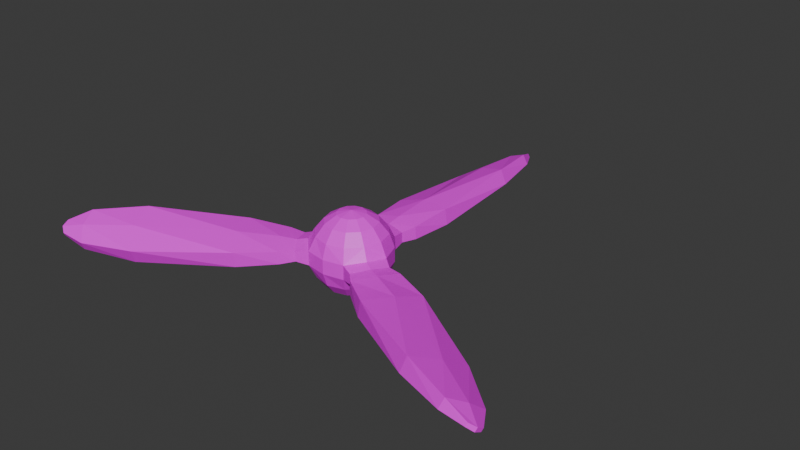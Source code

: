 # Source: Propeller.blend  (saved by Blender 4.5.88; exported with 4.5.12 LTS)
import bpy
from mathutils import Matrix  # noqa: F401  (used for matrix-valued properties, if any)

bpy.ops.wm.read_factory_settings(use_empty=True)
scene = bpy.context.scene
scene.name = 'Scene'

# ---- collections
col_collection = bpy.data.collections.new('Collection'); scene.collection.children.link(col_collection)

# ---- images (referenced by path relative to the original .blend; pixels are not part of the script)
import os
ASSET_DIR = os.environ.get("B2B_ASSET_DIR", "")  # directory of the original .blend (textures are referenced by path, not embedded)
HERE = os.path.dirname(os.path.abspath(__file__))  # packed textures are extracted next to this script under _unpacked/

def load_image(name, relpath, width, height, colorspace="sRGB"):
    """Load a texture the original file referenced (path relative to the .blend, or extracted next to this script)."""
    p = next((c for c in (os.path.join(HERE, relpath), os.path.join(ASSET_DIR, relpath)) if relpath and os.path.exists(c)), "")
    if p:
        img = bpy.data.images.load(p, check_existing=True)
        img.name = name
    else:  # same state as the original file: an image datablock whose file is absent (Cycles renders it pink)
        img = bpy.data.images.new(name, width, height)
        img.source = "FILE"
        img.filepath = "//" + (relpath or name)
    img.colorspace_settings.name = colorspace
    return img
img_endesga_x64_png_001 = load_image('endesga x64.png.001', 'endesga x64.png', 1024, 1024, 'sRGB')

# ---- materials (node trees are filled in below, after node groups)
mat_material = bpy.data.materials.new('Material')

# ---- material node trees
mat_material.use_nodes = True; mat_material.node_tree.nodes.clear()
_N = mat_material.node_tree.nodes; _L = mat_material.node_tree.links
n0 = _N.new('ShaderNodeBsdfPrincipled'); n0.name = 'Principled BSDF'; n0.location = (-200, 100)
n1 = _N.new('ShaderNodeOutputMaterial'); n1.name = 'Material Output'; n1.location = (200, 100)
n2 = _N.new('ShaderNodeTexImage'); n2.name = 'Image Texture'; n2.location = (-573, 98)
n2.image = img_endesga_x64_png_001
n2.interpolation = 'Closest'
_L.new(n0.outputs[0], n1.inputs[0])
_L.new(n2.outputs[0], n0.inputs[0])
n1.is_active_output = True

# ---- world
world_world = bpy.data.worlds.new('World'); scene.world = world_world
world_world.use_nodes = True; world_world.node_tree.nodes.clear()
_N = world_world.node_tree.nodes; _L = world_world.node_tree.links
n0 = _N.new('ShaderNodeOutputWorld'); n0.name = 'World Output'; n0.location = (300, 300)
n1 = _N.new('ShaderNodeBackground'); n1.name = 'Background'; n1.location = (10, 300)
n1.inputs[0].default_value = (0.05088, 0.05088, 0.05088, 1.0)
_L.new(n1.outputs[0], n0.inputs[0])
n0.is_active_output = True
world_world.color = (0.05088, 0.05088, 0.05088)
world_world.sun_shadow_jitter_overblur = 0.0

# ---- meshes
me_sphere_001 = bpy.data.meshes.new('Sphere.001')
me_sphere_001.from_pydata([(-0.002213, 0.8107, 0.4899), (0.002213, 0.8107, -0.4899), (0.166, 0.2875, 0.9186), (0.3005, 0.5211, 0.7508), (0.4041, 0.7021, 0.4909), (0.4686, 0.8454, 0.1739), (0.4708, 0.8454, -0.1683), (0.4066, 0.7021, -0.489), (0.3013, 0.5211, -0.7505), (0.166, 0.2875, -0.9186), (0.2875, 0.166, 0.9186), (0.5211, 0.3009, 0.7506), (0.702, 0.4055, 0.4899), (0.7983, 0.4611, 0.1702), (0.7985, 0.4608, -0.1702), (0.7022, 0.4052, -0.4899), (0.5211, 0.3008, -0.7506), (0.2875, 0.166, -0.9186), (0.332, 2.764e-05, 0.9186), (0.6019, 0.0003436, 0.7505), (0.8114, 0.001115, 0.489), (0.9676, -0.01495, 0.1683), (0.9665, -0.01685, -0.1739), (0.8101, -0.001119, -0.4909), (0.6015, -0.000344, -0.7508), (0.332, -2.763e-05, -0.9186), (0.2876, -0.1659, 0.9186), (0.5215, -0.3002, 0.7506), (0.7032, -0.4034, 0.4899), (0.8378, -0.481, 0.228), (0.8355, -0.485, -0.228), (0.701, -0.4073, -0.4899), (0.5207, -0.3016, -0.7506), (0.2875, -0.1661, -0.9186), (0.166, -0.2875, 0.9186), (0.3011, -0.5208, 0.7508), (0.406, -0.701, 0.4909), (0.4978, -0.8286, 0.1739), (0.4967, -0.8305, -0.1683), (0.4047, -0.7032, -0.489), (0.3007, -0.5215, -0.7505), (0.166, -0.2875, -0.9186), (3.02e-06, -0.332, 0.9186), (5.62e-05, -0.6017, 0.7506), (0.0002104, -0.8107, 0.4899), (0.0001368, -0.9219, 0.1702), (-0.0001368, -0.9219, -0.1702), (-0.0002105, -0.8107, -0.4899), (-5.623e-05, -0.6017, -0.7506), (-3.02e-06, -0.332, -0.9186), (-0.166, -0.2875, 0.9186), (-0.3007, -0.5215, 0.7505), (-0.4047, -0.7032, 0.489), (-0.4967, -0.8305, 0.1683), (-0.4978, -0.8286, -0.1739), (-0.406, -0.701, -0.4909), (-0.3011, -0.5208, -0.7508), (-0.166, -0.2875, -0.9186), (-0.2875, -0.1661, 0.9186), (-0.5207, -0.3016, 0.7506), (-0.701, -0.4073, 0.4899), (-0.8355, -0.485, 0.228), (-0.8378, -0.481, -0.228), (-0.7032, -0.4034, -0.4899), (-0.5215, -0.3002, -0.7506), (-0.2876, -0.1659, -0.9186), (-1.863e-09, -1.024e-08, 0.9834), (-0.332, -2.763e-05, 0.9186), (-0.6015, -0.000344, 0.7508), (-0.8101, -0.001119, 0.4909), (-0.9665, -0.01685, 0.1739), (-0.9676, -0.01495, -0.1683), (-0.8114, 0.001115, -0.489), (-0.6019, 0.0003436, -0.7505), (-0.332, 2.764e-05, -0.9186), (-0.2875, 0.166, 0.9186), (-0.5211, 0.3008, 0.7506), (-0.7022, 0.4052, 0.4899), (-0.7985, 0.4608, 0.1702), (-0.7983, 0.4611, -0.1702), (-0.702, 0.4055, -0.4899), (-0.5211, 0.3009, -0.7506), (-0.2875, 0.166, -0.9186), (-0.166, 0.2875, 0.9186), (-0.3013, 0.5211, 0.7505), (-0.4066, 0.7021, 0.489), (-0.4708, 0.8454, 0.1683), (-0.4686, 0.8454, -0.1739), (-0.4041, 0.7021, -0.4909), (-0.3005, 0.5211, -0.7508), (-0.166, 0.2875, -0.9186), (-8.524e-05, 0.332, 0.9186), (-0.0008002, 0.6017, 0.7506), (-0.002294, 0.9661, 0.228), (0.002294, 0.9661, -0.228), (0.0008003, 0.6017, -0.7506), (8.526e-05, 0.332, -0.9186), (3.26e-09, -1.211e-08, -0.9834), (0.4278, 1.145, 0.1298), (0.4331, 1.145, -0.1131), (1.208, -0.1976, 0.1131), (1.206, -0.2022, -0.1298), (1.054, -0.6033, 0.1821), (1.05, -0.6113, -0.1821), (0.778, -0.9432, 0.1298), (0.7754, -0.9478, -0.1131), (-0.7754, -0.9478, 0.1131), (-0.778, -0.9432, -0.1298), (-1.05, -0.6113, 0.1821), (-1.054, -0.6033, -0.1821), (-1.206, -0.2022, 0.1298), (-1.208, -0.1976, -0.1131), (-0.4331, 1.145, 0.1131), (-0.4278, 1.145, -0.1298), (-0.004656, 1.215, 0.1821), (0.004656, 1.215, -0.1821), (0.5314, 1.483, 0.1747), (0.5456, 1.483, -0.1291), (1.557, -0.2692, 0.1291), (1.55, -0.2815, -0.1747), (1.366, -0.7744, 0.2277), (1.354, -0.7957, -0.2277), (1.019, -1.202, 0.1747), (1.012, -1.214, -0.1291), (-1.012, -1.214, 0.1291), (-1.019, -1.202, -0.1747), (-1.354, -0.7957, 0.2277), (-1.366, -0.7744, -0.2277), (-1.55, -0.2815, 0.1747), (-1.557, -0.2692, -0.1291), (-0.5456, 1.483, 0.1291), (-0.5314, 1.483, -0.1747), (-0.0123, 1.57, 0.2277), (0.0123, 1.57, -0.2277), (0.629, 2.424, 0.2768), (0.6836, 2.424, -0.09303), (2.441, -0.6202, 0.09303), (2.414, -0.6674, -0.2768), (2.215, -1.228, 0.2768), (2.171, -1.304, -0.2768), (1.785, -1.757, 0.2768), (1.758, -1.804, -0.09303), (-1.758, -1.804, 0.09303), (-1.785, -1.757, -0.2768), (-2.171, -1.304, 0.2768), (-2.215, -1.228, -0.2768), (-2.414, -0.6674, 0.2768), (-2.441, -0.6202, -0.09303), (-0.6836, 2.424, 0.09303), (-0.629, 2.424, -0.2768), (-0.04431, 2.532, 0.2768), (0.04431, 2.532, -0.2768), (0.5253, 4.731, 0.4253), (0.6732, 4.731, 0.08852), (4.434, -1.782, -0.08852), (4.36, -1.911, -0.4253), (4.246, -2.319, 0.2509), (4.132, -2.518, -0.2509), (3.835, -2.82, 0.4253), (3.761, -2.949, 0.08852), (-3.761, -2.949, -0.08852), (-3.835, -2.82, -0.4253), (-4.132, -2.518, 0.2509), (-4.246, -2.319, -0.2509), (-4.36, -1.911, 0.4253), (-4.434, -1.782, 0.08852), (-0.6732, 4.731, -0.08852), (-0.5253, 4.731, -0.4253), (-0.1146, 4.837, 0.2509), (0.1146, 4.837, -0.2509), (0.3196, 5.98, 0.3306), (0.4465, 5.98, 0.1151), (5.402, -2.603, -0.1151), (5.338, -2.713, -0.3306), (5.289, -2.942, 0.1608), (5.192, -3.109, -0.1608), (5.019, -3.267, 0.3306), (4.955, -3.376, 0.1151), (-4.955, -3.376, -0.1151), (-5.019, -3.267, -0.3306), (-5.192, -3.109, 0.1608), (-5.289, -2.942, -0.1608), (-5.338, -2.713, 0.3306), (-5.402, -2.603, 0.1151), (-0.4465, 5.98, -0.1151), (-0.3196, 5.98, -0.3306), (-0.09661, 6.051, 0.1608), (0.09661, 6.051, -0.1608), (0.1227, 6.504, 0.1298), (0.1706, 6.504, 0.05326), (5.718, -3.104, -0.05326), (5.694, -3.146, -0.1298), (5.71, -3.265, 0.04322), (5.682, -3.312, -0.04322), (5.571, -3.358, 0.1298), (5.547, -3.4, 0.05326), (-5.547, -3.4, -0.05326), (-5.571, -3.358, -0.1298), (-5.682, -3.312, 0.04322), (-5.71, -3.265, -0.04322), (-5.694, -3.146, 0.1298), (-5.718, -3.104, 0.05326), (-0.1706, 6.504, -0.05326), (-0.1227, 6.504, -0.1298), (-0.02742, 6.577, 0.04322), (0.02742, 6.577, -0.04322)], [], [(4, 5, 93, 0), (20, 19, 27, 28), (109, 107, 125, 127), (0, 92, 3, 4), (2, 91, 66), (25, 97, 17), (30, 31, 23, 22), (61, 108, 106, 53), (9, 8, 16, 17), (11, 12, 4, 3), (15, 7, 6, 14), (42, 43, 35, 34), (8, 9, 96, 95), (97, 90, 96), (110, 111, 129, 128), (62, 54, 107, 109), (14, 13, 21, 22), (137, 119, 118, 136), (149, 151, 133, 131), (12, 11, 19, 20), (2, 3, 92, 91), (45, 44, 52, 53), (28, 27, 35, 36), (6, 7, 1, 94), (65, 64, 73, 74), (8, 7, 15, 16), (22, 21, 100, 101), (7, 8, 95, 1), (15, 14, 22, 23), (24, 23, 31, 32), (13, 14, 6, 5), (10, 66, 18), (27, 26, 34, 35), (21, 20, 28, 29), (13, 12, 20, 21), (31, 30, 38, 39), (72, 63, 62, 71), (97, 33, 41), (172, 174, 192, 190), (113, 112, 130, 131), (52, 51, 59, 60), (122, 123, 141, 140), (25, 24, 32, 33), (18, 66, 26), (26, 27, 19, 18), (37, 29, 28, 36), (30, 22, 101, 103), (96, 9, 97), (97, 41, 49), (57, 97, 49), (33, 32, 40, 41), (69, 68, 76, 77), (165, 163, 181, 183), (49, 48, 56, 57), (87, 86, 112, 113), (137, 136, 154, 155), (37, 36, 44, 45), (77, 76, 84, 85), (55, 54, 62, 63), (65, 97, 57), (26, 66, 34), (40, 32, 31, 39), (21, 29, 102, 100), (165, 164, 146, 147), (105, 38, 30, 103), (99, 6, 94, 115), (135, 117, 133, 151), (34, 66, 42), (46, 45, 53, 54), (78, 79, 71, 70), (53, 52, 60, 61), (43, 42, 50, 51), (29, 37, 104, 102), (118, 100, 102, 120), (41, 40, 48, 49), (111, 110, 70, 71), (11, 10, 18, 19), (86, 93, 114, 112), (51, 50, 58, 59), (54, 53, 106, 107), (64, 63, 72, 73), (56, 55, 63, 64), (37, 38, 105, 104), (38, 37, 45, 46), (40, 39, 47, 48), (66, 50, 42), (52, 44, 43, 51), (56, 48, 47, 55), (102, 104, 122, 120), (61, 60, 69, 70), (50, 66, 58), (59, 58, 67, 68), (72, 71, 79, 80), (57, 56, 64, 65), (173, 175, 157, 155), (144, 142, 124, 126), (99, 115, 133, 117), (58, 66, 67), (74, 73, 81, 82), (126, 124, 106, 108), (90, 89, 95, 96), (111, 71, 62, 109), (60, 59, 68, 69), (1, 88, 87, 94), (80, 79, 87, 88), (114, 98, 116, 132), (78, 77, 85, 86), (5, 98, 114, 93), (86, 85, 0, 93), (66, 75, 67), (81, 80, 88, 89), (81, 73, 72, 80), (82, 97, 74), (82, 81, 89, 90), (131, 130, 148, 149), (75, 66, 83), (84, 83, 91, 92), (90, 97, 82), (124, 125, 107, 106), (0, 85, 84, 92), (79, 78, 86, 87), (149, 148, 166, 167), (83, 84, 76, 75), (33, 97, 25), (105, 103, 121, 123), (113, 115, 94, 87), (1, 95, 89, 88), (2, 66, 10), (68, 67, 75, 76), (139, 141, 123, 121), (110, 108, 61, 70), (130, 112, 114, 132), (164, 162, 144, 146), (161, 160, 178, 179), (153, 135, 151, 169), (157, 159, 141, 139), (134, 135, 153, 152), (139, 121, 119, 137), (103, 101, 119, 121), (128, 126, 108, 110), (130, 132, 150, 148), (163, 161, 179, 181), (118, 119, 101, 100), (98, 99, 117, 116), (176, 174, 156, 158), (133, 115, 113, 131), (169, 167, 185, 187), (154, 156, 174, 172), (104, 105, 123, 122), (129, 127, 145, 147), (140, 141, 159, 158), (111, 109, 127, 129), (138, 120, 122, 140), (169, 151, 149, 167), (166, 168, 186, 184), (147, 146, 128, 129), (178, 196, 197, 179), (185, 167, 166, 184), (160, 161, 143, 142), (153, 169, 187, 171), (136, 138, 156, 154), (120, 138, 136, 118), (145, 127, 125, 143), (172, 173, 155, 154), (125, 124, 142, 143), (150, 134, 152, 168), (146, 144, 126, 128), (166, 148, 150, 168), (116, 117, 135, 134), (145, 143, 161, 163), (157, 139, 137, 155), (160, 162, 180, 178), (193, 191, 190, 192), (176, 177, 195, 194), (203, 185, 184, 202), (142, 144, 162, 160), (175, 173, 191, 193), (147, 145, 163, 165), (5, 4, 12, 13), (177, 159, 157, 175), (182, 183, 201, 200), (158, 156, 138, 140), (199, 198, 200, 201), (164, 165, 183, 182), (180, 182, 200, 198), (186, 168, 152, 170), (97, 65, 74), (198, 196, 178, 180), (158, 159, 177, 176), (162, 164, 182, 180), (152, 153, 171, 170), (187, 185, 203, 205), (170, 188, 204, 186), (99, 98, 5, 6), (70, 69, 77, 78), (199, 181, 179, 197), (189, 171, 187, 205), (202, 184, 186, 204), (199, 201, 183, 181), (177, 175, 193, 195), (193, 192, 194, 195), (192, 174, 176, 194), (170, 171, 189, 188), (66, 91, 83), (173, 172, 190, 191), (132, 116, 134, 150), (188, 189, 205, 204), (3, 2, 10, 11), (199, 197, 196, 198), (203, 202, 204, 205), (36, 35, 43, 44), (47, 46, 54, 55), (39, 38, 46, 47), (17, 97, 9), (16, 15, 23, 24), (17, 16, 24, 25)])
_uv = me_sphere_001.uv_layers.new(name='UVMap')
_uv.uv.foreach_set('vector', [0.01766, 0.1718, 0.01766, 0.1721, 0.0174, 0.1721, 0.0174, 0.1718, 0.01738, 0.1718, 0.01738, 0.1721, 0.01712, 0.1721, 0.01712, 0.1718, 0.01727, 0.2359, 0.01727, 0.2362, 0.01701, 0.2362, 0.01701, 0.2359, 0.01687, 0.173, 0.01687, 0.1732, 0.01661, 0.1732, 0.01661, 0.173, 0.01825, 0.1732, 0.01806, 0.173, 0.01825, 0.1728, 0.01805, 0.1732, 0.01787, 0.173, 0.01805, 0.1728, 0.01687, 0.1727, 0.01687, 0.1729, 0.01661, 0.1729, 0.01661, 0.1727, 0.01703, 0.2365, 0.01703, 0.2368, 0.01677, 0.2368, 0.01677, 0.2365, 0.01687, 0.1721, 0.01687, 0.1724, 0.01661, 0.1724, 0.01661, 0.1721, 0.01684, 0.1718, 0.01684, 0.1721, 0.01657, 0.1721, 0.01657, 0.1718, 0.01766, 0.1715, 0.01766, 0.1718, 0.0174, 0.1718, 0.0174, 0.1715, 0.01738, 0.1715, 0.01738, 0.1718, 0.01712, 0.1718, 0.01712, 0.1715, 0.01711, 0.1715, 0.01711, 0.1718, 0.01685, 0.1718, 0.01685, 0.1715, 0.01786, 0.1732, 0.01767, 0.173, 0.01786, 0.1728, 0.01639, 0.2059, 0.01639, 0.2061, 0.01613, 0.2061, 0.01613, 0.2059, 0.01841, 0.2355, 0.01841, 0.2358, 0.01815, 0.2358, 0.01815, 0.2355, 0.01774, 0.1709, 0.01774, 0.1712, 0.01747, 0.1712, 0.01747, 0.1709, 0.01615, 0.2073, 0.01615, 0.2076, 0.01589, 0.2076, 0.01589, 0.2073, 0.01675, 0.2368, 0.01675, 0.237, 0.01649, 0.237, 0.01649, 0.2368, 0.0166, 0.1724, 0.0166, 0.1727, 0.01633, 0.1727, 0.01633, 0.1724, 0.0166, 0.1721, 0.0166, 0.1724, 0.01633, 0.1724, 0.01633, 0.1721, 0.01656, 0.1718, 0.01656, 0.1721, 0.0163, 0.1721, 0.0163, 0.1718, 0.01656, 0.1715, 0.01656, 0.1718, 0.0163, 0.1718, 0.0163, 0.1715, 0.01766, 0.1713, 0.01766, 0.1715, 0.0174, 0.1715, 0.0174, 0.1713, 0.01738, 0.1713, 0.01738, 0.1715, 0.01712, 0.1715, 0.01712, 0.1713, 0.01711, 0.1713, 0.01711, 0.1715, 0.01685, 0.1715, 0.01685, 0.1713, 0.01639, 0.2056, 0.01639, 0.2059, 0.01613, 0.2059, 0.01613, 0.2056, 0.01656, 0.1713, 0.01656, 0.1715, 0.0163, 0.1715, 0.0163, 0.1713, 0.01825, 0.1712, 0.01825, 0.1714, 0.01799, 0.1714, 0.01799, 0.1712, 0.01798, 0.1712, 0.01798, 0.1714, 0.01771, 0.1714, 0.01771, 0.1712, 0.01608, 0.1724, 0.01608, 0.1727, 0.01582, 0.1727, 0.01582, 0.1724, 0.01825, 0.1728, 0.01806, 0.1727, 0.01825, 0.1725, 0.01632, 0.1727, 0.01632, 0.1729, 0.01606, 0.1729, 0.01606, 0.1727, 0.01632, 0.1724, 0.01632, 0.1727, 0.01606, 0.1727, 0.01606, 0.1724, 0.01632, 0.1721, 0.01632, 0.1724, 0.01606, 0.1724, 0.01606, 0.1721, 0.01629, 0.1718, 0.01629, 0.1721, 0.01603, 0.1721, 0.01603, 0.1718, 0.01629, 0.1715, 0.01629, 0.1718, 0.01603, 0.1718, 0.01603, 0.1715, 0.01805, 0.1728, 0.01787, 0.1727, 0.01805, 0.1725, 0.01645, 0.2354, 0.01645, 0.2356, 0.01618, 0.2356, 0.01618, 0.2354, 0.01721, 0.2053, 0.01721, 0.2056, 0.01695, 0.2056, 0.01695, 0.2053, 0.01738, 0.171, 0.01738, 0.1712, 0.01712, 0.1712, 0.01712, 0.171, 0.01666, 0.2053, 0.01666, 0.2056, 0.0164, 0.2056, 0.0164, 0.2053, 0.01684, 0.171, 0.01684, 0.1712, 0.01657, 0.1712, 0.01657, 0.171, 0.01786, 0.1728, 0.01767, 0.1727, 0.01786, 0.1725, 0.01656, 0.171, 0.01656, 0.1712, 0.0163, 0.1712, 0.0163, 0.171, 0.01629, 0.171, 0.01629, 0.1712, 0.01603, 0.1712, 0.01603, 0.171, 0.01841, 0.235, 0.01841, 0.2352, 0.01815, 0.2352, 0.01815, 0.235, 0.01766, 0.1732, 0.01747, 0.173, 0.01766, 0.1728, 0.01766, 0.1728, 0.01747, 0.1727, 0.01766, 0.1725, 0.01746, 0.1732, 0.01728, 0.173, 0.01746, 0.1728, 0.01798, 0.1709, 0.01798, 0.1711, 0.01771, 0.1711, 0.01771, 0.1709, 0.01605, 0.173, 0.01605, 0.1732, 0.01579, 0.1732, 0.01579, 0.173, 0.01621, 0.2368, 0.01621, 0.237, 0.01594, 0.237, 0.01594, 0.2368, 0.01605, 0.1724, 0.01605, 0.1727, 0.01579, 0.1727, 0.01579, 0.1724, 0.0156, 0.2065, 0.0156, 0.2067, 0.01534, 0.2067, 0.01534, 0.2065, 0.01557, 0.2062, 0.01557, 0.2064, 0.01531, 0.2064, 0.01531, 0.2062, 0.01601, 0.1715, 0.01601, 0.1718, 0.01575, 0.1718, 0.01575, 0.1715, 0.01601, 0.1713, 0.01601, 0.1715, 0.01575, 0.1715, 0.01575, 0.1713, 0.01601, 0.171, 0.01601, 0.1712, 0.01575, 0.1712, 0.01575, 0.171, 0.01746, 0.1728, 0.01728, 0.1727, 0.01746, 0.1725, 0.01825, 0.1725, 0.01806, 0.1723, 0.01825, 0.1721, 0.01766, 0.1707, 0.01766, 0.171, 0.0174, 0.171, 0.0174, 0.1707, 0.01754, 0.2348, 0.01754, 0.2351, 0.01728, 0.2351, 0.01728, 0.2348, 0.01666, 0.2051, 0.01666, 0.2053, 0.0164, 0.2053, 0.0164, 0.2051, 0.01699, 0.2348, 0.01699, 0.2351, 0.01673, 0.2351, 0.01673, 0.2348, 0.01672, 0.2348, 0.01672, 0.2351, 0.01646, 0.2351, 0.01646, 0.2348, 0.01645, 0.2348, 0.01645, 0.2351, 0.01618, 0.2351, 0.01618, 0.2348, 0.01805, 0.1725, 0.01787, 0.1723, 0.01805, 0.1721, 0.01578, 0.1702, 0.01578, 0.1704, 0.01551, 0.1704, 0.01551, 0.1702, 0.01801, 0.1701, 0.01801, 0.1703, 0.01775, 0.1703, 0.01775, 0.1701, 0.01798, 0.1706, 0.01798, 0.1709, 0.01771, 0.1709, 0.01771, 0.1706, 0.01577, 0.173, 0.01577, 0.1732, 0.01551, 0.1732, 0.01551, 0.173, 0.01593, 0.2368, 0.01593, 0.237, 0.01567, 0.237, 0.01567, 0.2368, 0.01593, 0.2365, 0.01593, 0.2368, 0.01567, 0.2368, 0.01567, 0.2365, 0.01577, 0.1721, 0.01577, 0.1724, 0.01551, 0.1724, 0.01551, 0.1721, 0.01529, 0.2062, 0.01529, 0.2064, 0.01503, 0.2064, 0.01503, 0.2062, 0.01574, 0.1715, 0.01574, 0.1718, 0.01548, 0.1718, 0.01548, 0.1715, 0.0159, 0.2354, 0.0159, 0.2356, 0.01564, 0.2356, 0.01564, 0.2354, 0.01574, 0.171, 0.01574, 0.1712, 0.01548, 0.1712, 0.01548, 0.171, 0.01529, 0.2051, 0.01529, 0.2053, 0.01503, 0.2053, 0.01503, 0.2051, 0.01766, 0.1704, 0.01766, 0.1707, 0.0174, 0.1707, 0.0174, 0.1704, 0.01738, 0.1704, 0.01738, 0.1707, 0.01712, 0.1707, 0.01712, 0.1704, 0.01666, 0.2048, 0.01666, 0.205, 0.0164, 0.205, 0.0164, 0.2048, 0.0166, 0.1699, 0.0166, 0.1702, 0.01634, 0.1702, 0.01634, 0.1699, 0.01656, 0.1704, 0.01656, 0.1707, 0.0163, 0.1707, 0.0163, 0.1704, 0.01786, 0.1725, 0.01767, 0.1723, 0.01786, 0.1721, 0.01629, 0.1704, 0.01629, 0.1707, 0.01603, 0.1707, 0.01603, 0.1704, 0.01601, 0.1704, 0.01601, 0.1707, 0.01575, 0.1707, 0.01575, 0.1704, 0.0159, 0.2345, 0.0159, 0.2348, 0.01564, 0.2348, 0.01564, 0.2345, 0.01825, 0.1703, 0.01825, 0.1706, 0.01799, 0.1706, 0.01799, 0.1703, 0.01766, 0.1725, 0.01747, 0.1723, 0.01766, 0.1721, 0.01798, 0.1703, 0.01798, 0.1706, 0.01771, 0.1706, 0.01771, 0.1703, 0.0155, 0.173, 0.0155, 0.1732, 0.01524, 0.1732, 0.01524, 0.173, 0.0155, 0.1727, 0.0155, 0.1729, 0.01524, 0.1729, 0.01524, 0.1727, 0.01566, 0.2365, 0.01566, 0.2368, 0.0154, 0.2368, 0.0154, 0.2365, 0.01566, 0.2362, 0.01566, 0.2365, 0.0154, 0.2365, 0.0154, 0.2362, 0.01562, 0.2359, 0.01562, 0.2362, 0.01536, 0.2362, 0.01536, 0.2359, 0.01746, 0.1725, 0.01728, 0.1723, 0.01746, 0.1721, 0.01547, 0.1715, 0.01547, 0.1718, 0.0152, 0.1718, 0.0152, 0.1715, 0.01562, 0.2354, 0.01562, 0.2356, 0.01536, 0.2356, 0.01536, 0.2354, 0.01547, 0.171, 0.01547, 0.1712, 0.0152, 0.1712, 0.0152, 0.171, 0.01562, 0.2348, 0.01562, 0.2351, 0.01536, 0.2351, 0.01536, 0.2348, 0.01547, 0.1704, 0.01547, 0.1707, 0.0152, 0.1707, 0.0152, 0.1704, 0.01766, 0.1702, 0.01766, 0.1704, 0.0174, 0.1704, 0.0174, 0.1702, 0.01738, 0.1702, 0.01738, 0.1704, 0.01712, 0.1704, 0.01712, 0.1702, 0.01727, 0.2343, 0.01727, 0.2345, 0.01701, 0.2345, 0.01701, 0.2343, 0.01684, 0.1702, 0.01684, 0.1704, 0.01657, 0.1704, 0.01657, 0.1702, 0.01672, 0.2343, 0.01672, 0.2345, 0.01646, 0.2345, 0.01646, 0.2343, 0.01629, 0.1702, 0.01629, 0.1704, 0.01603, 0.1704, 0.01603, 0.1702, 0.01726, 0.1732, 0.01708, 0.173, 0.01726, 0.1728, 0.01601, 0.1702, 0.01601, 0.1704, 0.01575, 0.1704, 0.01575, 0.1702, 0.01574, 0.1702, 0.01574, 0.1704, 0.01548, 0.1704, 0.01548, 0.1702, 0.01726, 0.1728, 0.01708, 0.1727, 0.01726, 0.1725, 0.01547, 0.1702, 0.01547, 0.1704, 0.0152, 0.1704, 0.0152, 0.1702, 0.0178, 0.2044, 0.0178, 0.2047, 0.01754, 0.2047, 0.01754, 0.2044, 0.01726, 0.1725, 0.01708, 0.1723, 0.01726, 0.1721, 0.01798, 0.1701, 0.01798, 0.1703, 0.01771, 0.1703, 0.01771, 0.1701, 0.01707, 0.1732, 0.01688, 0.173, 0.01707, 0.1728, 0.01478, 0.2073, 0.01478, 0.2076, 0.01452, 0.2076, 0.01452, 0.2073, 0.01523, 0.1727, 0.01523, 0.1729, 0.01496, 0.1729, 0.01496, 0.1727, 0.01499, 0.1719, 0.01499, 0.1721, 0.01472, 0.1721, 0.01472, 0.1719, 0.01478, 0.2065, 0.01478, 0.2067, 0.01452, 0.2067, 0.01452, 0.2065, 0.01519, 0.1718, 0.01519, 0.1721, 0.01493, 0.1721, 0.01493, 0.1718, 0.01707, 0.1728, 0.01688, 0.1727, 0.01707, 0.1725, 0.01535, 0.2356, 0.01535, 0.2359, 0.01509, 0.2359, 0.01509, 0.2356, 0.01535, 0.2354, 0.01535, 0.2356, 0.01509, 0.2356, 0.01509, 0.2354, 0.01519, 0.171, 0.01519, 0.1712, 0.01493, 0.1712, 0.01493, 0.171, 0.01707, 0.1725, 0.01688, 0.1723, 0.01707, 0.1721, 0.01519, 0.1707, 0.01519, 0.171, 0.01493, 0.171, 0.01493, 0.1707, 0.01535, 0.2345, 0.01535, 0.2348, 0.01509, 0.2348, 0.01509, 0.2345, 0.01535, 0.2343, 0.01535, 0.2345, 0.01509, 0.2345, 0.01509, 0.2343, 0.01782, 0.234, 0.01782, 0.2342, 0.01755, 0.2342, 0.01755, 0.234, 0.01754, 0.234, 0.01754, 0.2342, 0.01728, 0.2342, 0.01728, 0.234, 0.01666, 0.2042, 0.01666, 0.2045, 0.0164, 0.2045, 0.0164, 0.2042, 0.01699, 0.234, 0.01699, 0.2342, 0.01673, 0.2342, 0.01673, 0.234, 0.01672, 0.234, 0.01672, 0.2342, 0.01646, 0.2342, 0.01646, 0.234, 0.01584, 0.2042, 0.01584, 0.2045, 0.01558, 0.2045, 0.01558, 0.2042, 0.01617, 0.234, 0.01617, 0.2342, 0.01591, 0.2342, 0.01591, 0.234, 0.0159, 0.234, 0.0159, 0.2342, 0.01564, 0.2342, 0.01564, 0.234, 0.01562, 0.234, 0.01562, 0.2342, 0.01536, 0.2342, 0.01536, 0.234, 0.01535, 0.234, 0.01535, 0.2342, 0.01509, 0.2342, 0.01509, 0.234, 0.01841, 0.2339, 0.01841, 0.2341, 0.01815, 0.2341, 0.01815, 0.2339, 0.01753, 0.2041, 0.01753, 0.2044, 0.01727, 0.2044, 0.01727, 0.2041, 0.01451, 0.2073, 0.01451, 0.2076, 0.01424, 0.2076, 0.01424, 0.2073, 0.01511, 0.2368, 0.01511, 0.237, 0.01485, 0.237, 0.01485, 0.2368, 0.01511, 0.2365, 0.01511, 0.2368, 0.01485, 0.2368, 0.01485, 0.2365, 0.01511, 0.2362, 0.01511, 0.2365, 0.01485, 0.2365, 0.01485, 0.2362, 0.01508, 0.2359, 0.01508, 0.2362, 0.01481, 0.2362, 0.01481, 0.2359, 0.01447, 0.2059, 0.01447, 0.2061, 0.01421, 0.2061, 0.01421, 0.2059, 0.01508, 0.2354, 0.01508, 0.2356, 0.01481, 0.2356, 0.01481, 0.2354, 0.01447, 0.2053, 0.01447, 0.2056, 0.01421, 0.2056, 0.01421, 0.2053, 0.01508, 0.2348, 0.01508, 0.2351, 0.01481, 0.2351, 0.01481, 0.2348, 0.01508, 0.2345, 0.01508, 0.2348, 0.01481, 0.2348, 0.01481, 0.2345, 0.01508, 0.2343, 0.01508, 0.2345, 0.01481, 0.2345, 0.01481, 0.2343, 0.01508, 0.234, 0.01508, 0.2342, 0.01481, 0.2342, 0.01481, 0.234, 0.01721, 0.204, 0.01721, 0.2042, 0.01695, 0.2042, 0.01695, 0.204, 0.01694, 0.204, 0.01694, 0.2042, 0.01668, 0.2042, 0.01668, 0.204, 0.01666, 0.204, 0.01666, 0.2042, 0.0164, 0.2042, 0.0164, 0.204, 0.01639, 0.204, 0.01639, 0.2042, 0.01613, 0.2042, 0.01613, 0.204, 0.01672, 0.2337, 0.01672, 0.234, 0.01646, 0.234, 0.01646, 0.2337, 0.01645, 0.2337, 0.01645, 0.234, 0.01618, 0.234, 0.01618, 0.2337, 0.01617, 0.2337, 0.01617, 0.234, 0.01591, 0.234, 0.01591, 0.2337, 0.0159, 0.2337, 0.0159, 0.234, 0.01564, 0.234, 0.01564, 0.2337, 0.01502, 0.204, 0.01502, 0.2042, 0.01476, 0.2042, 0.01476, 0.204, 0.01475, 0.204, 0.01475, 0.2042, 0.01448, 0.2042, 0.01448, 0.204, 0.01508, 0.2337, 0.01508, 0.234, 0.01481, 0.234, 0.01481, 0.2337, 0.01841, 0.2336, 0.01841, 0.2339, 0.01815, 0.2339, 0.01815, 0.2336, 0.01813, 0.2336, 0.01813, 0.2339, 0.01787, 0.2339, 0.01787, 0.2336, 0.01423, 0.2073, 0.01423, 0.2076, 0.01397, 0.2076, 0.01397, 0.2073, 0.01484, 0.2368, 0.01484, 0.237, 0.01457, 0.237, 0.01457, 0.2368, 0.01484, 0.2365, 0.01484, 0.2368, 0.01457, 0.2368, 0.01457, 0.2365, 0.01484, 0.2362, 0.01484, 0.2365, 0.01457, 0.2365, 0.01457, 0.2362, 0.0142, 0.2062, 0.0142, 0.2064, 0.01394, 0.2064, 0.01394, 0.2062, 0.0142, 0.2059, 0.0142, 0.2061, 0.01394, 0.2061, 0.01394, 0.2059, 0.0142, 0.2056, 0.0142, 0.2059, 0.01394, 0.2059, 0.01394, 0.2056, 0.0148, 0.2351, 0.0148, 0.2353, 0.01454, 0.2353, 0.01454, 0.2351, 0.0148, 0.2348, 0.0148, 0.2351, 0.01454, 0.2351, 0.01454, 0.2348, 0.0148, 0.2345, 0.0148, 0.2348, 0.01454, 0.2348, 0.01454, 0.2345, 0.01464, 0.1702, 0.01464, 0.1704, 0.01438, 0.1704, 0.01438, 0.1702, 0.0148, 0.234, 0.0148, 0.2342, 0.01454, 0.2342, 0.01454, 0.234, 0.0142, 0.204, 0.0142, 0.2042, 0.01394, 0.2042, 0.01394, 0.204, 0.01782, 0.2334, 0.01782, 0.2337, 0.01755, 0.2337, 0.01755, 0.2334, 0.01694, 0.2037, 0.01694, 0.2039, 0.01668, 0.2039, 0.01668, 0.2037, 0.01666, 0.2037, 0.01666, 0.2039, 0.0164, 0.2039, 0.0164, 0.2037, 0.01699, 0.2334, 0.01699, 0.2337, 0.01673, 0.2337, 0.01673, 0.2334, 0.01672, 0.2334, 0.01672, 0.2337, 0.01646, 0.2337, 0.01646, 0.2334, 0.01825, 0.1721, 0.01806, 0.1719, 0.01825, 0.1717, 0.01645, 0.2334, 0.01645, 0.2337, 0.01618, 0.2337, 0.01618, 0.2334, 0.01557, 0.2037, 0.01557, 0.2039, 0.01531, 0.2039, 0.01531, 0.2037, 0.0159, 0.2334, 0.0159, 0.2337, 0.01564, 0.2337, 0.01564, 0.2334, 0.01502, 0.2037, 0.01502, 0.2039, 0.01476, 0.2039, 0.01476, 0.2037, 0.01535, 0.2334, 0.01535, 0.2337, 0.01509, 0.2337, 0.01509, 0.2334, 0.01508, 0.2334, 0.01508, 0.2337, 0.01481, 0.2337, 0.01481, 0.2334, 0.0142, 0.2037, 0.0142, 0.2039, 0.01394, 0.2039, 0.01394, 0.2037, 0.01825, 0.1692, 0.01825, 0.1695, 0.01799, 0.1695, 0.01799, 0.1692, 0.01813, 0.2333, 0.01813, 0.2336, 0.01787, 0.2336, 0.01787, 0.2333, 0.01456, 0.237, 0.01456, 0.2373, 0.0143, 0.2373, 0.0143, 0.237, 0.01456, 0.2368, 0.01456, 0.237, 0.0143, 0.237, 0.0143, 0.2368, 0.01456, 0.2365, 0.01456, 0.2368, 0.0143, 0.2368, 0.0143, 0.2365, 0.01456, 0.2362, 0.01456, 0.2365, 0.0143, 0.2365, 0.0143, 0.2362, 0.01392, 0.2062, 0.01392, 0.2064, 0.01366, 0.2064, 0.01366, 0.2062, 0.01453, 0.2356, 0.01453, 0.2359, 0.01427, 0.2359, 0.01427, 0.2356, 0.01392, 0.2056, 0.01392, 0.2059, 0.01366, 0.2059, 0.01366, 0.2056, 0.01805, 0.1721, 0.01787, 0.1719, 0.01805, 0.1717, 0.01392, 0.2053, 0.01392, 0.2056, 0.01366, 0.2056, 0.01366, 0.2053, 0.01453, 0.2348, 0.01453, 0.2351, 0.01427, 0.2351, 0.01427, 0.2348, 0.01392, 0.2048, 0.01392, 0.205, 0.01366, 0.205, 0.01366, 0.2048, 0.01437, 0.1702, 0.01437, 0.1704, 0.01411, 0.1704, 0.01411, 0.1702, 0.01392, 0.2042, 0.01392, 0.2045, 0.01366, 0.2045, 0.01366, 0.2042, 0.01392, 0.204, 0.01392, 0.2042, 0.01366, 0.2042, 0.01366, 0.204, 0.01437, 0.1693, 0.01437, 0.1696, 0.01411, 0.1696, 0.01411, 0.1693, 0.01766, 0.1691, 0.01766, 0.1693, 0.0174, 0.1693, 0.0174, 0.1691, 0.01738, 0.1691, 0.01738, 0.1693, 0.01712, 0.1693, 0.01712, 0.1691, 0.01786, 0.1721, 0.01767, 0.1719, 0.01786, 0.1717, 0.01711, 0.1691, 0.01711, 0.1693, 0.01685, 0.1693, 0.01685, 0.1691, 0.01684, 0.1691, 0.01684, 0.1693, 0.01657, 0.1693, 0.01657, 0.1691])
me_sphere_001.materials.append(mat_material)
me_sphere_001.update()

# ---- objects
ob_sphere = bpy.data.objects.new('Sphere', me_sphere_001)

# ---- transforms, parenting, visibility, modifiers, constraints
ob_sphere.location = (0.0, 0.0, 0.0)
ob_sphere.scale = (0.25, 0.25, 0.25)

# ---- collection membership
col_collection.objects.link(ob_sphere)

# ---- scene / render settings (as saved in the file)
scene.frame_start = 1; scene.frame_end = 250; scene.frame_set(1)
scene.render.engine = 'BLENDER_EEVEE_NEXT'
bpy.context.view_layer.update()

# ---- added for rendering (the .blend has no active camera and no usable light): camera, sun
cam_auto = bpy.data.cameras.new('AutoCamera')
cam_auto.lens = 50.0
cam_auto.sensor_width = 36.0
cam_auto.clip_end = 1000.0
ob_auto_camera = bpy.data.objects.new('AutoCamera', cam_auto)
scene.collection.objects.link(ob_auto_camera)
ob_auto_camera.location = (3.53962, -3.85032, 2.83169)
ob_auto_camera.rotation_euler = (1.09748, -7.21219e-08, 0.694738)
scene.camera = ob_auto_camera
light_auto_sun = bpy.data.lights.new('AutoSun', 'SUN')
light_auto_sun.energy = 3.0
light_auto_sun.angle = 0.0523599
ob_auto_sun = bpy.data.objects.new('AutoSun', light_auto_sun)
scene.collection.objects.link(ob_auto_sun)
ob_auto_sun.rotation_euler = (0.872665, 0.174533, 0.523599)
bpy.context.view_layer.update()
